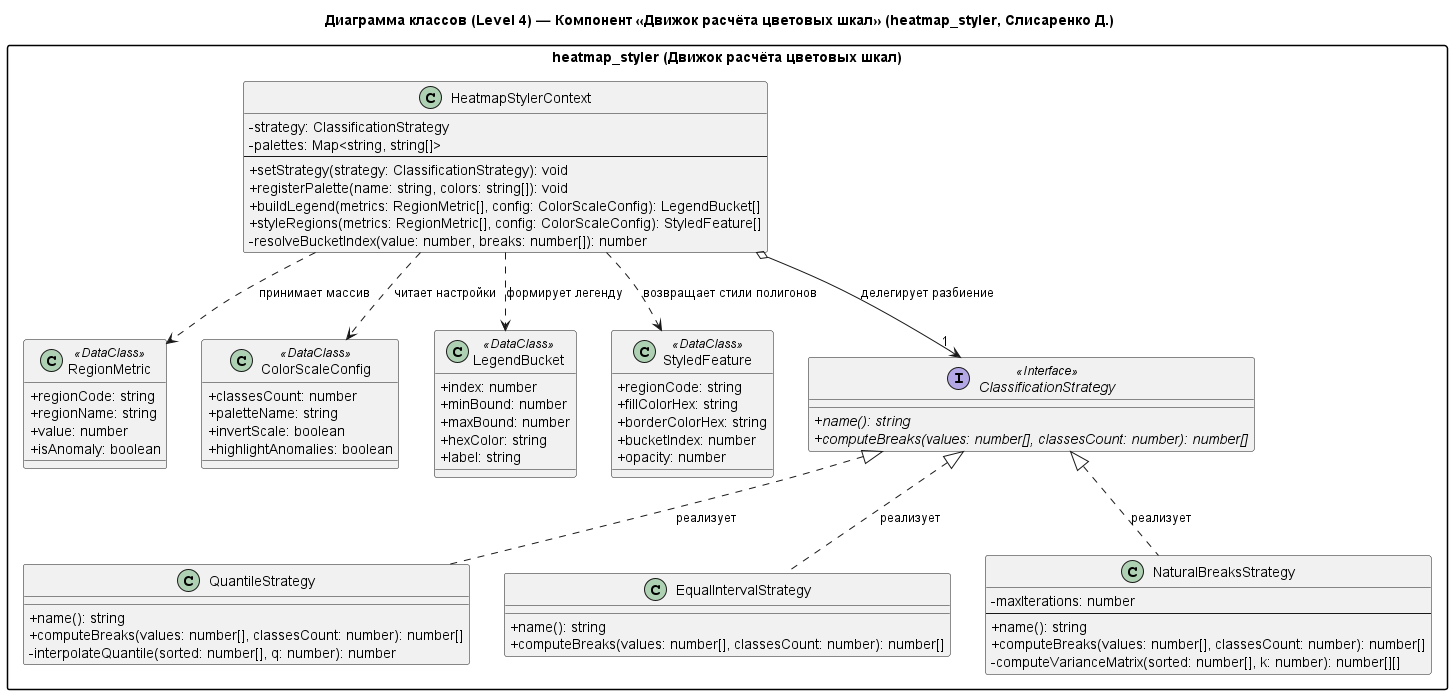

The diagram above was rendered by PlantUML. Its source (embedded in the PNG):
@startuml frontend_classes
title Диаграмма классов (Level 4) — Компонент «Движок расчёта цветовых шкал» (heatmap_styler, Слисаренко Д.)

skinparam classAttributeIconSize 0
skinparam monochrome false
skinparam packageStyle rectangle

package "heatmap_styler (Движок расчёта цветовых шкал)" {

    class RegionMetric <<DataClass>> {
        + regionCode: string
        + regionName: string
        + value: number
        + isAnomaly: boolean
    }

    class ColorScaleConfig <<DataClass>> {
        + classesCount: number
        + paletteName: string
        + invertScale: boolean
        + highlightAnomalies: boolean
    }

    class LegendBucket <<DataClass>> {
        + index: number
        + minBound: number
        + maxBound: number
        + hexColor: string
        + label: string
    }

    class StyledFeature <<DataClass>> {
        + regionCode: string
        + fillColorHex: string
        + borderColorHex: string
        + bucketIndex: number
        + opacity: number
    }

    interface ClassificationStrategy <<Interface>> {
        + {abstract} name(): string
        + {abstract} computeBreaks(values: number[], classesCount: number): number[]
    }

    class QuantileStrategy {
        + name(): string
        + computeBreaks(values: number[], classesCount: number): number[]
        - interpolateQuantile(sorted: number[], q: number): number
    }

    class EqualIntervalStrategy {
        + name(): string
        + computeBreaks(values: number[], classesCount: number): number[]
    }

    class NaturalBreaksStrategy {
        - maxIterations: number
        --
        + name(): string
        + computeBreaks(values: number[], classesCount: number): number[]
        - computeVarianceMatrix(sorted: number[], k: number): number[][]
    }

    class HeatmapStylerContext {
        - strategy: ClassificationStrategy
        - palettes: Map<string, string[]>
        --
        + setStrategy(strategy: ClassificationStrategy): void
        + registerPalette(name: string, colors: string[]): void
        + buildLegend(metrics: RegionMetric[], config: ColorScaleConfig): LegendBucket[]
        + styleRegions(metrics: RegionMetric[], config: ColorScaleConfig): StyledFeature[]
        - resolveBucketIndex(value: number, breaks: number[]): number
    }

    ClassificationStrategy <|.. QuantileStrategy : реализует
    ClassificationStrategy <|.. EqualIntervalStrategy : реализует
    ClassificationStrategy <|.. NaturalBreaksStrategy : реализует

    HeatmapStylerContext o--> "1" ClassificationStrategy : делегирует разбиение
    HeatmapStylerContext ..> RegionMetric : принимает массив
    HeatmapStylerContext ..> ColorScaleConfig : читает настройки
    HeatmapStylerContext ..> LegendBucket : формирует легенду
    HeatmapStylerContext ..> StyledFeature : возвращает стили полигонов
}

@enduml